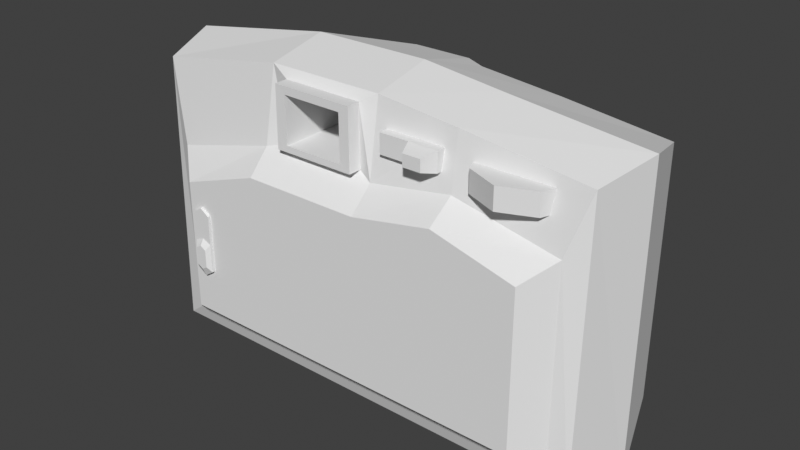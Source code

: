 # Source: camera_viewmodel.blend  (saved by Blender 4.5.91; exported with 4.5.12 LTS)
import bpy
from mathutils import Matrix  # noqa: F401  (used for matrix-valued properties, if any)

bpy.ops.wm.read_factory_settings(use_empty=True)
scene = bpy.context.scene
scene.name = 'Scene'

# ---- world
world_world = bpy.data.worlds.new('World'); scene.world = world_world
world_world.use_nodes = True; world_world.node_tree.nodes.clear()
_N = world_world.node_tree.nodes; _L = world_world.node_tree.links
n0 = _N.new('ShaderNodeOutputWorld'); n0.name = 'World Output'; n0.location = (300, 300)
n1 = _N.new('ShaderNodeBackground'); n1.name = 'Background'; n1.location = (10, 300)
n1.inputs[0].default_value = (0.05088, 0.05088, 0.05088, 1.0)
_L.new(n1.outputs[0], n0.inputs[0])
n0.is_active_output = True
world_world.color = (0.05088, 0.05088, 0.05088)
world_world.use_sun_shadow = False
world_world.sun_shadow_jitter_overblur = 0.0

# ---- meshes
me_camera_viewmodel_mesh = bpy.data.meshes.new('camera viewmodel mesh')
me_camera_viewmodel_mesh.from_pydata([(0.1981, -0.4619, 0.6245), (0.7323, -0.4619, 0.7164), (0.1981, -0.4619, -0.7064), (-0.578, -0.4619, -0.7064), (-0.578, -0.4619, 0.6245), (0.7323, -0.4619, -0.7064), (1.387, -0.4619, -0.7064), (1.387, -0.4619, 0.5803), (-1.284, -0.4619, 0.4387), (-1.284, -0.4619, -0.7064), (-1.104, -0.6154, -0.555), (-1.433, -0.4238, -0.8194), (-1.104, -0.6154, 0.2969), (-1.433, -0.3901, 0.952), (1.237, -0.6154, -0.555), (1.502, -0.4238, -0.8194), (1.237, -0.6154, 0.4474), (1.502, -0.3901, 0.952), (-0.562, -0.4238, -0.8194), (-0.562, -0.6154, -0.555), (0.1981, -0.4238, -0.8194), (0.1981, -0.6154, -0.555), (0.7163, -0.6154, -0.555), (0.7163, -0.4238, -0.8194), (0.7163, -0.3901, 1.049), (0.7163, -0.6154, 0.5835), (0.1981, -0.3901, 1.102), (0.1981, -0.6154, 0.4827), (-0.562, -0.6154, 0.4827), (-0.562, -0.3901, 1.102), (-1.188, 0.6154, -0.5747), (-1.188, 0.6154, 0.739), (1.258, 0.6154, -0.5747), (1.258, 0.6154, 0.739), (0.7163, 0.6154, -0.5747), (0.1981, 0.6154, -0.5747), (-0.562, 0.6154, -0.5747), (-0.578, 0.6154, 0.6245), (0.1981, 0.6154, 0.6245), (0.7163, 0.6154, 0.8029), (-1.351, 0.5158, 0.8708), (-1.351, 0.5158, -0.7242), (-0.5845, 0.5158, -0.7242), (0.7388, 0.5158, 0.9539), (1.421, 0.5158, 0.8708), (1.421, 0.5158, -0.7242), (0.7388, 0.5158, -0.7242), (0.1981, 0.5158, -0.7242), (-0.5845, 0.5158, 0.9539), (0.1981, 0.5158, 1.008), (0.7697, -0.2796, 0.9067), (0.8548, -0.485, 0.9067), (1.06, -0.5701, 0.9067), (1.266, -0.485, 0.9067), (1.351, -0.2796, 0.9067), (0.7697, -0.2796, 0.7708), (0.8548, -0.485, 0.7708), (1.06, -0.5701, 0.7708), (1.266, -0.485, 0.7708), (1.351, -0.2796, 0.7708), (0.1003, -0.4282, 0.661), (-0.4311, -0.4252, 1.046), (-0.4311, -0.4282, 0.661), (0.1003, -0.4313, 1.046), (-0.4311, -0.5138, 0.661), (0.1003, -0.5138, 0.661), (0.1003, -0.5169, 1.046), (-0.4311, -0.5108, 1.046), (-0.3624, -0.5138, 0.7002), (0.03302, -0.5138, 0.7002), (0.03302, -0.5162, 0.9968), (-0.3624, -0.5115, 0.9968), (-0.3624, 0.6154, 0.7002), (0.03302, 0.6154, 0.7002), (0.03302, 0.613, 0.9968), (-0.3624, 0.6177, 0.9968), (-1.536, -0.02659, -0.8901), (-1.536, -0.02659, 1.037), (-0.562, -0.02659, -0.8901), (-0.562, -0.009749, 1.187), (1.606, -0.02659, -0.8901), (1.606, -0.02659, 1.037), (0.7163, -0.02659, -0.8901), (0.7163, -0.02659, 1.134), (0.1981, -0.02659, -0.8901), (0.1981, -0.009749, 1.187), (0.2726, -0.4695, 0.8114), (0.2726, -0.4695, 0.9345), (0.2726, -0.3464, 0.8114), (0.2726, -0.3464, 0.9345), (0.6498, -0.4695, 0.8114), (0.6498, -0.4695, 0.9345), (0.6498, -0.3464, 0.8114), (0.6498, -0.3464, 0.9345), (0.4612, -0.4695, 0.8114), (0.4612, -0.4695, 0.9345), (0.6131, -0.5603, 0.9106), (0.6131, -0.5603, 0.8353), (0.4979, -0.5603, 0.8353), (0.4979, -0.5603, 0.9106), (-1.064, -0.6343, 0.1221), (-0.9409, -0.6343, 0.1221), (-1.064, -0.5111, 0.1221), (-0.9409, -0.5111, 0.1221), (-1.064, -0.6343, -0.2551), (-0.9409, -0.6343, -0.2551), (-1.064, -0.5111, -0.2551), (-0.9409, -0.5111, -0.2551), (-1.064, -0.5111, -0.06647), (-0.9409, -0.5111, -0.06647), (-1.064, -0.6343, -0.06647), (-0.9409, -0.6343, -0.06647), (-0.9649, -0.6586, -0.2184), (-1.04, -0.6586, -0.2184), (-1.04, -0.6586, -0.1031), (-0.9649, -0.6586, -0.1031), (-1.002, -0.6343, 0.1631), (-1.002, -0.5111, 0.1631), (-1.002, -0.5111, -0.296), (-1.002, -0.6343, -0.296), (-1.002, -0.6343, -0.03943), (-1.002, -0.6586, -0.2403), (-1.002, -0.6586, -0.08123)], [], [(85, 83, 43, 49), (16, 14, 6, 7), (23, 15, 6, 5), (11, 18, 3, 9), (9, 8, 13, 11), (7, 6, 15, 17), (5, 6, 14, 22), (4, 8, 12, 28), (9, 3, 19, 10), (3, 2, 21, 19), (2, 5, 22, 21), (7, 1, 25, 16), (1, 0, 27, 25), (0, 4, 28, 27), (17, 24, 1, 7), (24, 26, 0, 1), (19, 28, 12, 10), (84, 78, 42, 47), (10, 12, 8, 9), (14, 16, 25, 22), (29, 13, 8, 4), (21, 27, 28, 19), (20, 23, 5, 2), (22, 25, 27, 21), (29, 4, 62, 61), (18, 20, 2, 3), (77, 79, 48, 40), (40, 41, 76, 77), (42, 41, 30, 36), (43, 44, 33, 39), (44, 45, 32, 33), (45, 46, 34, 32), (46, 47, 35, 34), (47, 42, 36, 35), (40, 48, 37, 31), (49, 43, 39, 38), (30, 31, 37, 36), (76, 78, 18, 11), (79, 77, 13, 29), (80, 81, 17, 15), (34, 39, 33, 32), (82, 80, 15, 23), (81, 83, 24, 17), (35, 38, 39, 34), (84, 82, 23, 20), (36, 37, 38, 35), (78, 84, 20, 18), (85, 79, 29, 26), (83, 85, 26, 24), (82, 84, 47, 46), (80, 82, 46, 45), (81, 80, 45, 44), (83, 81, 44, 43), (78, 76, 41, 42), (31, 30, 41, 40), (52, 57, 58, 53), (50, 55, 56, 51), (53, 58, 59, 54), (51, 56, 57, 52), (0, 26, 63, 60), (4, 0, 60, 62), (26, 29, 61, 63), (63, 61, 67, 66), (67, 64, 68, 71), (61, 62, 64, 67), (62, 60, 65, 64), (60, 63, 66, 65), (68, 69, 73, 72), (64, 65, 69, 68), (65, 66, 70, 69), (66, 67, 71, 70), (79, 85, 74, 75), (69, 70, 74, 73), (70, 71, 75, 74), (71, 68, 72, 75), (38, 37, 72, 73), (49, 74, 85), (48, 79, 75), (48, 75, 72, 37), (38, 73, 74, 49), (11, 13, 77, 76), (86, 87, 89, 88), (92, 93, 91, 90), (94, 95, 87, 86), (92, 90, 94), (93, 89, 87, 95), (93, 95, 91), (88, 92, 94, 86), (94, 90, 97, 98), (97, 96, 99, 98), (91, 95, 99, 96), (90, 91, 96, 97), (95, 94, 98, 99), (116, 101, 103, 117), (118, 107, 105, 119), (120, 111, 101, 116), (108, 106, 104, 110), (109, 103, 101, 111), (107, 109, 111, 105), (102, 108, 110, 100), (110, 104, 113, 114), (121, 112, 115, 122), (105, 111, 115, 112), (119, 105, 112, 121), (120, 110, 114, 122), (111, 120, 122, 115), (104, 119, 121, 113), (113, 121, 122, 114), (110, 120, 116, 100), (106, 118, 119, 104), (100, 116, 117, 102), (56, 55, 59, 58), (51, 53, 54, 50), (52, 53, 51), (57, 56, 58)])
_uv = me_camera_viewmodel_mesh.uv_layers.new(name='UVMap')
_uv.uv.foreach_set('vector', [0.4492, 0.2903, 0.441, 0.3715, 0.3531, 0.3656, 0.3615, 0.2823, 0.522, 0.8946, 0.6601, 0.8962, 0.6869, 0.9263, 0.4988, 0.9263, 0.815, 0.3511, 0.8125, 0.4702, 0.795, 0.4518, 0.7969, 0.3533, 0.8109, 0.02663, 0.8144, 0.1583, 0.7963, 0.1562, 0.7936, 0.04998, 0.7936, 0.04998, 0.6225, 0.05281, 0.5439, 0.02956, 0.8109, 0.02663, 0.6036, 0.4505, 0.795, 0.4518, 0.8125, 0.4702, 0.5468, 0.4703, 0.701, 0.8248, 0.6869, 0.9263, 0.6601, 0.8962, 0.6669, 0.8199, 0.4768, 0.6175, 0.5143, 0.5105, 0.5391, 0.5454, 0.5093, 0.6232, 0.6843, 0.5079, 0.6992, 0.6162, 0.6653, 0.6213, 0.6579, 0.5419, 0.6992, 0.6162, 0.7026, 0.7394, 0.6684, 0.7395, 0.6653, 0.6213, 0.7026, 0.7394, 0.701, 0.8248, 0.6669, 0.8199, 0.6684, 0.7395, 0.4988, 0.9263, 0.4655, 0.8275, 0.497, 0.8216, 0.522, 0.8946, 0.4655, 0.8275, 0.4728, 0.7411, 0.5065, 0.7412, 0.497, 0.8216, 0.4728, 0.7411, 0.4768, 0.6175, 0.5093, 0.6232, 0.5065, 0.7412, 0.5468, 0.4703, 0.5314, 0.3506, 0.5826, 0.353, 0.6036, 0.4505, 0.5314, 0.3506, 0.5242, 0.2729, 0.5967, 0.2729, 0.5826, 0.353, 0.6653, 0.6213, 0.5093, 0.6232, 0.5391, 0.5454, 0.6579, 0.5419, 0.008159, 0.2812, 0.01054, 0.1636, 0.09685, 0.1634, 0.09473, 0.2815, 0.6579, 0.5419, 0.5391, 0.5454, 0.5143, 0.5105, 0.6843, 0.5079, 0.6601, 0.8962, 0.522, 0.8946, 0.497, 0.8216, 0.6669, 0.8199, 0.5246, 0.1612, 0.5439, 0.02956, 0.6225, 0.05281, 0.5967, 0.1589, 0.6684, 0.7395, 0.5065, 0.7412, 0.5093, 0.6232, 0.6653, 0.6213, 0.8152, 0.2729, 0.815, 0.3511, 0.7969, 0.3533, 0.7972, 0.273, 0.6669, 0.8199, 0.497, 0.8216, 0.5065, 0.7412, 0.6684, 0.7395, 0.5246, 0.1612, 0.5967, 0.1589, 0.5897, 0.1811, 0.534, 0.1805, 0.8144, 0.1583, 0.8152, 0.2729, 0.7972, 0.273, 0.7963, 0.1562, 0.4246, 0.008159, 0.4492, 0.1625, 0.3579, 0.1681, 0.3391, 0.04856, 0.7189, 0.7727, 0.7189, 0.5329, 0.8051, 0.5079, 0.8051, 0.7977, 0.09685, 0.1634, 0.1041, 0.04865, 0.1285, 0.07638, 0.1238, 0.1678, 0.3531, 0.3656, 0.3353, 0.4678, 0.3135, 0.4393, 0.3263, 0.3612, 0.3353, 0.4678, 0.1002, 0.4667, 0.125, 0.4391, 0.3135, 0.4393, 0.1002, 0.4667, 0.09514, 0.3633, 0.1223, 0.3593, 0.125, 0.4391, 0.09514, 0.3633, 0.09473, 0.2815, 0.1219, 0.2817, 0.1223, 0.3593, 0.09473, 0.2815, 0.09685, 0.1634, 0.1238, 0.1678, 0.1219, 0.2817, 0.3391, 0.04856, 0.3579, 0.1681, 0.3029, 0.1686, 0.3171, 0.07689, 0.3615, 0.2823, 0.3531, 0.3656, 0.3263, 0.3612, 0.3015, 0.2834, 0.1285, 0.07638, 0.3171, 0.07689, 0.3029, 0.1686, 0.1238, 0.1678, 0.8718, 0.009401, 0.8754, 0.1572, 0.8144, 0.1583, 0.8109, 0.02663, 0.4655, 0.1581, 0.4883, 0.008159, 0.5439, 0.02956, 0.5246, 0.1612, 0.1724, 0.5239, 0.1724, 0.8137, 0.1155, 0.8009, 0.1106, 0.5346, 0.1223, 0.3593, 0.3263, 0.3612, 0.3135, 0.4393, 0.125, 0.4391, 0.8762, 0.3518, 0.8736, 0.4871, 0.8125, 0.4702, 0.815, 0.3511, 0.4912, 0.4916, 0.4744, 0.3551, 0.5314, 0.3506, 0.5468, 0.4703, 0.1219, 0.2817, 0.3015, 0.2834, 0.3263, 0.3612, 0.1223, 0.3593, 0.8764, 0.2728, 0.8762, 0.3518, 0.815, 0.3511, 0.8152, 0.2729, 0.1238, 0.1678, 0.3029, 0.1686, 0.3015, 0.2834, 0.1219, 0.2817, 0.8754, 0.1572, 0.8764, 0.2728, 0.8152, 0.2729, 0.8144, 0.1583, 0.4655, 0.2749, 0.4655, 0.1581, 0.5246, 0.1612, 0.5242, 0.2729, 0.4744, 0.3551, 0.4655, 0.2749, 0.5242, 0.2729, 0.5314, 0.3506, 0.008468, 0.3617, 0.008159, 0.2812, 0.09473, 0.2815, 0.09514, 0.3633, 0.01393, 0.4987, 0.008468, 0.3617, 0.09514, 0.3633, 0.1002, 0.4667, 0.008159, 0.8137, 0.008159, 0.5239, 0.09432, 0.5489, 0.09432, 0.7887, 0.441, 0.3715, 0.4182, 0.5076, 0.3353, 0.4678, 0.3531, 0.3656, 0.01054, 0.1636, 0.01946, 0.0153, 0.1041, 0.04865, 0.09685, 0.1634, 0.3171, 0.07689, 0.1285, 0.07638, 0.1041, 0.04865, 0.3391, 0.04856, 0.3867, 0.5908, 0.3663, 0.5908, 0.3663, 0.5574, 0.3867, 0.5574, 0.3867, 0.6576, 0.3663, 0.6576, 0.3663, 0.6242, 0.3867, 0.6242, 0.3867, 0.5574, 0.3663, 0.5574, 0.3663, 0.5239, 0.3867, 0.5239, 0.3867, 0.6242, 0.3663, 0.6242, 0.3663, 0.5908, 0.3867, 0.5908, 0.5967, 0.2729, 0.5242, 0.2729, 0.5343, 0.2581, 0.5894, 0.2575, 0.5967, 0.1589, 0.5967, 0.2729, 0.5894, 0.2575, 0.5897, 0.1811, 0.5242, 0.2729, 0.5246, 0.1612, 0.534, 0.1805, 0.5343, 0.2581, 0.2675, 0.6618, 0.2667, 0.5819, 0.2796, 0.5819, 0.2803, 0.6618, 0.2967, 0.6981, 0.3546, 0.6981, 0.3487, 0.7085, 0.3041, 0.7085, 0.2667, 0.5819, 0.2673, 0.5239, 0.2802, 0.524, 0.2796, 0.5819, 0.2667, 0.7996, 0.2669, 0.7197, 0.2798, 0.7197, 0.2796, 0.7996, 0.2669, 0.7197, 0.2675, 0.6618, 0.2803, 0.6618, 0.2798, 0.7197, 0.8217, 0.716, 0.8217, 0.6566, 0.9915, 0.6566, 0.9915, 0.716, 0.3546, 0.6981, 0.3546, 0.778, 0.3487, 0.7679, 0.3487, 0.7085, 0.3546, 0.778, 0.2967, 0.778, 0.3041, 0.7679, 0.3487, 0.7679, 0.2967, 0.778, 0.2967, 0.6981, 0.3041, 0.7085, 0.3041, 0.7679, 0.4492, 0.1625, 0.4492, 0.2903, 0.3529, 0.2561, 0.3557, 0.2044, 0.8217, 0.6566, 0.8214, 0.612, 0.9911, 0.612, 0.9915, 0.6566, 0.8214, 0.612, 0.8221, 0.5525, 0.9918, 0.5525, 0.9911, 0.612, 0.8221, 0.5525, 0.8217, 0.5079, 0.9915, 0.5079, 0.9918, 0.5525, 0.3015, 0.2834, 0.3029, 0.1686, 0.3135, 0.2008, 0.3127, 0.2594, 0.3615, 0.2823, 0.3529, 0.2561, 0.4492, 0.2903, 0.3579, 0.1681, 0.4492, 0.1625, 0.3557, 0.2044, 0.3579, 0.1681, 0.3557, 0.2044, 0.3135, 0.2008, 0.3029, 0.1686, 0.3015, 0.2834, 0.3127, 0.2594, 0.3529, 0.2561, 0.3615, 0.2823, 0.2504, 0.5346, 0.2455, 0.8009, 0.1887, 0.8137, 0.1887, 0.5239, 0.3315, 0.5992, 0.3315, 0.5806, 0.35, 0.5806, 0.35, 0.5992, 0.35, 0.6559, 0.35, 0.6744, 0.3315, 0.6744, 0.3315, 0.6559, 0.2967, 0.8091, 0.3152, 0.8091, 0.3152, 0.8374, 0.2967, 0.8374, 0.35, 0.6559, 0.3315, 0.6559, 0.3315, 0.6275, 0.35, 0.5239, 0.35, 0.5806, 0.3315, 0.5806, 0.3315, 0.5523, 0.35, 0.5239, 0.3315, 0.5523, 0.3315, 0.5239, 0.35, 0.5992, 0.35, 0.6559, 0.3315, 0.6275, 0.3315, 0.5992, 0.3315, 0.7944, 0.3598, 0.7944, 0.3543, 0.8085, 0.337, 0.8085, 0.3543, 0.8085, 0.3543, 0.8198, 0.337, 0.8198, 0.337, 0.8085, 0.3598, 0.8339, 0.3315, 0.8339, 0.337, 0.8198, 0.3543, 0.8198, 0.3867, 0.674, 0.3867, 0.6925, 0.372, 0.6889, 0.372, 0.6776, 0.3152, 0.8091, 0.2967, 0.8091, 0.3002, 0.7944, 0.3116, 0.7944, 0.2967, 0.6029, 0.2967, 0.5918, 0.3152, 0.5918, 0.3152, 0.6029, 0.3152, 0.5239, 0.3152, 0.5351, 0.2967, 0.5351, 0.2967, 0.5239, 0.4133, 0.7698, 0.4231, 0.7653, 0.4233, 0.7955, 0.4136, 0.8021, 0.3152, 0.6423, 0.3152, 0.6707, 0.2967, 0.6707, 0.2967, 0.6423, 0.3152, 0.5634, 0.3152, 0.5918, 0.2967, 0.5918, 0.2967, 0.5634, 0.3152, 0.5351, 0.3152, 0.5634, 0.2967, 0.5634, 0.2967, 0.5351, 0.3152, 0.614, 0.3152, 0.6423, 0.2967, 0.6423, 0.2967, 0.614, 0.4035, 0.7655, 0.4031, 0.7381, 0.408, 0.7439, 0.408, 0.7595, 0.4132, 0.7406, 0.4184, 0.7438, 0.4184, 0.7594, 0.4133, 0.7626, 0.4233, 0.738, 0.4231, 0.7653, 0.4184, 0.7594, 0.4184, 0.7438, 0.4131, 0.7313, 0.4233, 0.738, 0.4184, 0.7438, 0.4132, 0.7406, 0.4133, 0.7698, 0.4035, 0.7655, 0.408, 0.7595, 0.4133, 0.7626, 0.4231, 0.7653, 0.4133, 0.7698, 0.4133, 0.7626, 0.4184, 0.7594, 0.4031, 0.7381, 0.4131, 0.7313, 0.4132, 0.7406, 0.408, 0.7439, 0.408, 0.7439, 0.4132, 0.7406, 0.4133, 0.7626, 0.408, 0.7595, 0.4035, 0.7655, 0.4133, 0.7698, 0.4136, 0.8021, 0.4038, 0.7957, 0.3152, 0.6707, 0.3152, 0.6818, 0.2967, 0.6818, 0.2967, 0.6707, 0.2967, 0.614, 0.2967, 0.6029, 0.3152, 0.6029, 0.3152, 0.614, 0.4339, 0.7022, 0.4031, 0.7149, 0.4031, 0.6276, 0.4339, 0.6404, 0.4339, 0.5367, 0.4339, 0.5985, 0.4031, 0.6113, 0.4031, 0.5239, 0.4467, 0.5676, 0.4339, 0.5985, 0.4339, 0.5367, 0.4467, 0.6713, 0.4339, 0.7022, 0.4339, 0.6404])
me_camera_viewmodel_mesh.update()

# ---- objects
ob_camera_viewmodel = bpy.data.objects.new('camera viewmodel', me_camera_viewmodel_mesh)

# ---- transforms, parenting, visibility, modifiers, constraints
ob_camera_viewmodel.location = (0.0, 0.0, 0.0)

# ---- collection membership
scene.collection.objects.link(ob_camera_viewmodel)

# ---- scene / render settings (as saved in the file)
scene.frame_start = 1; scene.frame_end = 250; scene.frame_set(1)
scene.render.engine = 'BLENDER_EEVEE_NEXT'
scene.eevee.ray_tracing_options.trace_max_roughness = 0.0
scene.view_settings.view_transform = 'Standard'
bpy.context.view_layer.update()

# ---- added for rendering (the .blend has no active camera and no usable light): camera, sun
cam_auto = bpy.data.cameras.new('AutoCamera')
cam_auto.lens = 50.0
cam_auto.sensor_width = 36.0
cam_auto.clip_end = 1000.0
ob_auto_camera = bpy.data.objects.new('AutoCamera', cam_auto)
scene.collection.objects.link(ob_auto_camera)
ob_auto_camera.location = (3.71475, -4.43629, 3.09233)
ob_auto_camera.rotation_euler = (1.09748, -7.21219e-08, 0.694738)
scene.camera = ob_auto_camera
light_auto_sun = bpy.data.lights.new('AutoSun', 'SUN')
light_auto_sun.energy = 3.0
light_auto_sun.angle = 0.0523599
ob_auto_sun = bpy.data.objects.new('AutoSun', light_auto_sun)
scene.collection.objects.link(ob_auto_sun)
ob_auto_sun.rotation_euler = (0.872665, 0.174533, 0.523599)
bpy.context.view_layer.update()
